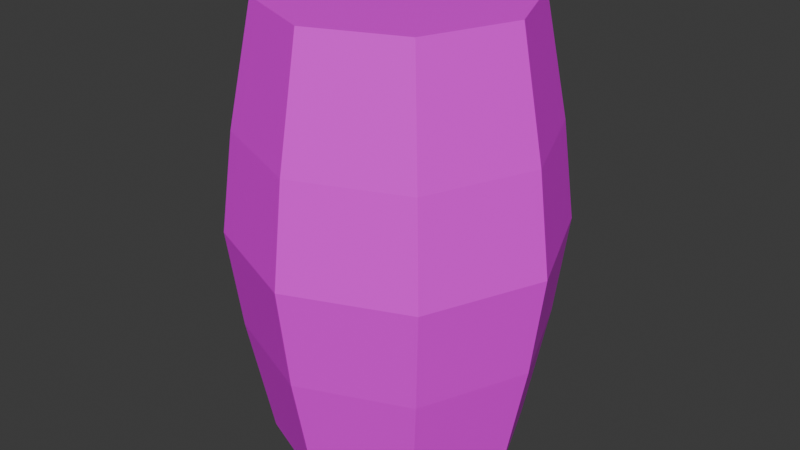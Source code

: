 # Source: barrel.blend  (saved by Blender 4.1.24; exported with 4.5.12 LTS)
import bpy
from mathutils import Matrix  # noqa: F401  (used for matrix-valued properties, if any)

bpy.ops.wm.read_factory_settings(use_empty=True)
scene = bpy.context.scene
scene.name = 'Scene'

# ---- collections
col_collection = bpy.data.collections.new('Collection'); scene.collection.children.link(col_collection)

# ---- images (referenced by path relative to the original .blend; pixels are not part of the script)
import os
ASSET_DIR = os.environ.get("B2B_ASSET_DIR", "")  # directory of the original .blend (textures are referenced by path, not embedded)
HERE = os.path.dirname(os.path.abspath(__file__))  # packed textures are extracted next to this script under _unpacked/

def load_image(name, relpath, width, height, colorspace="sRGB"):
    """Load a texture the original file referenced (path relative to the .blend, or extracted next to this script)."""
    p = next((c for c in (os.path.join(HERE, relpath), os.path.join(ASSET_DIR, relpath)) if relpath and os.path.exists(c)), "")
    if p:
        img = bpy.data.images.load(p, check_existing=True)
        img.name = name
    else:  # same state as the original file: an image datablock whose file is absent (Cycles renders it pink)
        img = bpy.data.images.new(name, width, height)
        img.source = "FILE"
        img.filepath = "//" + (relpath or name)
    img.colorspace_settings.name = colorspace
    return img
img_barrel_pixelart_png = load_image('barrel_pixelart.png', 'barrel_pixelart.png', 1024, 1024, 'sRGB')

# ---- materials (node trees are filled in below, after node groups)
mat_material = bpy.data.materials.new('Material')
mat_material.alpha_threshold = 0.0
mat_material.use_transparent_shadow = False
mat_material.roughness = 0.5
mat_material.line_color = (0.0, 0.0, 0.0, 1.0)

# ---- material node trees
mat_material.use_nodes = True; mat_material.node_tree.nodes.clear()
_N = mat_material.node_tree.nodes; _L = mat_material.node_tree.links
n0 = _N.new('ShaderNodeOutputMaterial'); n0.name = 'Material Output'; n0.location = (300, 300)
n1 = _N.new('ShaderNodeBsdfPrincipled'); n1.name = 'Principled BSDF'; n1.location = (10, 300)
n1.inputs[3].default_value = 1.45
n2 = _N.new('ShaderNodeTexImage'); n2.name = 'Image Texture'; n2.location = (-280, 280)
n2.image = img_barrel_pixelart_png
n2.interpolation = 'Closest'
_L.new(n1.outputs[0], n0.inputs[0])
_L.new(n2.outputs[0], n1.inputs[0])
n0.is_active_output = True

# ---- world
world_world = bpy.data.worlds.new('World'); scene.world = world_world
world_world.use_nodes = True; world_world.node_tree.nodes.clear()
_N = world_world.node_tree.nodes; _L = world_world.node_tree.links
n0 = _N.new('ShaderNodeOutputWorld'); n0.name = 'World Output'; n0.location = (300, 300)
n1 = _N.new('ShaderNodeBackground'); n1.name = 'Background'; n1.location = (10, 300)
n1.inputs[0].default_value = (0.05088, 0.05088, 0.05088, 1.0)
_L.new(n1.outputs[0], n0.inputs[0])
n0.is_active_output = True
world_world.color = (0.05088, 0.05088, 0.05088)
world_world.use_sun_shadow = False
world_world.sun_shadow_jitter_overblur = 0.0

# ---- meshes
me_plane = bpy.data.meshes.new('Plane')
me_plane.from_pydata([(-0.5814, -0.6307, 0.0), (0.5814, -0.6307, 0.0), (-0.5814, 0.5322, 0.0), (0.5814, 0.5322, 0.0), (-0.8223, -0.04922, 0.0), (-3.384e-08, -0.8715, 0.0), (0.8223, -0.04922, 0.0), (3.805e-08, 0.773, 0.0), (-0.5352, -0.5845, 0.5059), (0.5352, -0.5845, 0.5059), (-0.5352, 0.486, 0.5059), (0.5352, 0.486, 0.5059), (-0.7569, -0.04922, 0.5059), (-3.077e-08, -0.8062, 0.5059), (0.7569, -0.04922, 0.5059), (3.54e-08, 0.7077, 0.5059), (-0.4501, -0.4993, 1.114), (0.4501, -0.4993, 1.114), (-0.4501, 0.4009, 1.114), (0.4501, 0.4009, 1.114), (-0.6365, -0.04922, 1.114), (-2.511e-08, -0.6857, 1.114), (0.6365, -0.04922, 1.114), (3.054e-08, 0.5873, 1.114), (-0.5352, -0.5845, -0.5059), (0.5352, -0.5845, -0.5059), (-0.5352, 0.486, -0.5059), (0.5352, 0.486, -0.5059), (-0.7569, -0.04922, -0.5059), (-3.077e-08, -0.8062, -0.5059), (0.7569, -0.04922, -0.5059), (3.54e-08, 0.7077, -0.5059), (-0.4501, -0.4993, -1.114), (0.4501, -0.4993, -1.114), (-0.4501, 0.4009, -1.114), (0.4501, 0.4009, -1.114), (-0.6365, -0.04922, -1.114), (-2.511e-08, -0.6857, -1.114), (0.6365, -0.04922, -1.114), (3.054e-08, 0.5873, -1.114)], [], [(4, 0, 8, 12), (3, 7, 15, 11), (0, 5, 13, 8), (7, 2, 10, 15), (5, 1, 9, 13), (1, 6, 14, 9), (2, 4, 12, 10), (6, 3, 11, 14), (15, 10, 18, 23), (13, 9, 17, 21), (9, 14, 22, 17), (10, 12, 20, 18), (14, 11, 19, 22), (12, 8, 16, 20), (11, 15, 23, 19), (8, 13, 21, 16), (4, 28, 24, 0), (3, 27, 31, 7), (0, 24, 29, 5), (7, 31, 26, 2), (5, 29, 25, 1), (1, 25, 30, 6), (2, 26, 28, 4), (6, 30, 27, 3), (31, 39, 34, 26), (29, 37, 33, 25), (25, 33, 38, 30), (26, 34, 36, 28), (30, 38, 35, 27), (28, 36, 32, 24), (27, 35, 39, 31), (24, 32, 37, 29), (20, 16, 21, 17, 22, 19, 23, 18), (36, 34, 39, 35, 38, 33, 37, 32)])
_k = set([(4, 12), (4, 28), (12, 20), (28, 36)])
me_plane.attributes.new('sharp_edge', 'BOOLEAN', 'EDGE').data.foreach_set('value', [ (min(e.vertices), max(e.vertices)) in _k for e in me_plane.edges])
_uv = me_plane.uv_layers.new(name='UVMap')
_uv.uv.foreach_set('vector', [0.25, 0.2593, 0.1464, 0.2593, 0.1406, 0.1416, 0.236, 0.1416, 0.3964, 0.2593, 0.25, 0.2593, 0.2558, 0.1416, 0.3906, 0.1416, 0.1464, 0.2593, 6.935e-09, 0.2593, 0.005818, 0.1416, 0.1406, 0.1416, 1.0, 0.2593, 0.8964, 0.2593, 0.8906, 0.1416, 0.986, 0.1416, 0.75, 0.2593, 0.6464, 0.2593, 0.6406, 0.1416, 0.736, 0.1416, 0.6464, 0.2593, 0.5, 0.2593, 0.5058, 0.1416, 0.6406, 0.1416, 0.8964, 0.2593, 0.75, 0.2593, 0.7558, 0.1416, 0.8906, 0.1416, 0.5, 0.2593, 0.3964, 0.2593, 0.3906, 0.1416, 0.486, 0.1416, 0.986, 0.1416, 0.8906, 0.1416, 0.8799, 0.0, 0.9601, 0.0, 0.736, 0.1416, 0.6406, 0.1416, 0.6299, 0.0, 0.7101, 0.0, 0.6406, 0.1416, 0.5058, 0.1416, 0.5165, 0.0, 0.6299, 0.0, 0.8906, 0.1416, 0.7558, 0.1416, 0.7665, 0.0, 0.8799, 0.0, 0.486, 0.1416, 0.3906, 0.1416, 0.3799, 0.0, 0.4601, 0.0, 0.236, 0.1416, 0.1406, 0.1416, 0.1299, 0.0, 0.2101, 0.0, 0.3906, 0.1416, 0.2558, 0.1416, 0.2665, 0.0, 0.3799, 0.0, 0.1406, 0.1416, 0.005818, 0.1416, 0.01654, 0.0, 0.1299, 0.0, 0.25, 0.2593, 0.236, 0.377, 0.1406, 0.377, 0.1464, 0.2593, 0.3964, 0.2593, 0.3906, 0.377, 0.2558, 0.377, 0.25, 0.2593, 0.1464, 0.2593, 0.1406, 0.377, 0.005818, 0.377, 6.935e-09, 0.2593, 1.0, 0.2593, 0.986, 0.377, 0.8906, 0.377, 0.8964, 0.2593, 0.75, 0.2593, 0.736, 0.377, 0.6406, 0.377, 0.6464, 0.2593, 0.6464, 0.2593, 0.6406, 0.377, 0.5058, 0.377, 0.5, 0.2593, 0.8964, 0.2593, 0.8906, 0.377, 0.7558, 0.377, 0.75, 0.2593, 0.5, 0.2593, 0.486, 0.377, 0.3906, 0.377, 0.3964, 0.2593, 0.986, 0.377, 0.9601, 0.5186, 0.8799, 0.5186, 0.8906, 0.377, 0.736, 0.377, 0.7101, 0.5186, 0.6299, 0.5186, 0.6406, 0.377, 0.6406, 0.377, 0.6299, 0.5186, 0.5165, 0.5186, 0.5058, 0.377, 0.8906, 0.377, 0.8799, 0.5186, 0.7665, 0.5186, 0.7558, 0.377, 0.486, 0.377, 0.4601, 0.5186, 0.3799, 0.5186, 0.3906, 0.377, 0.236, 0.377, 0.2101, 0.5186, 0.1299, 0.5186, 0.1406, 0.377, 0.3906, 0.377, 0.3799, 0.5186, 0.2665, 0.5186, 0.2558, 0.377, 0.1406, 0.377, 0.1299, 0.5186, 0.01654, 0.5186, 0.005818, 0.377, 0.08016, 0.7923, -4.929e-09, 0.7121, -2.703e-09, 0.5987, 0.08016, 0.5186, 0.1935, 0.5186, 0.2737, 0.5987, 0.2737, 0.7121, 0.1935, 0.7923, 0.4672, 0.5186, 0.5474, 0.5987, 0.5474, 0.7121, 0.4672, 0.7923, 0.3538, 0.7923, 0.2737, 0.7121, 0.2737, 0.5987, 0.3538, 0.5186])
me_plane.materials.append(mat_material)
me_plane.update()

# ---- objects
ob_barrel = bpy.data.objects.new('Barrel', me_plane)
ob_empty = bpy.data.objects.new('Empty', None)

# ---- transforms, parenting, visibility, modifiers, constraints
ob_barrel.location = (1.489e-16, 0.0, 0.9794)
ob_barrel.scale = (0.8758, 0.8758, 0.8758)
ob_empty.location = (1.439, -0.05846, 0.9869)
ob_empty.rotation_euler = (1.571, -0.0, -1.571)
ob_empty.scale = (0.471, 0.471, 0.471)
ob_empty.empty_display_type = 'IMAGE'
ob_empty.empty_display_size = 5.0

# ---- collection membership
scene.collection.objects.link(ob_barrel)
col_collection.objects.link(ob_empty)

# ---- scene / render settings (as saved in the file)
scene.frame_start = 1; scene.frame_end = 250; scene.frame_set(1)
scene.render.engine = 'BLENDER_EEVEE_NEXT'
scene.cycles.sampling_pattern = 'TABULATED_SOBOL'
scene.eevee.ray_tracing_options.trace_max_roughness = 0.0
bpy.context.view_layer.update()

# ---- added for rendering (the .blend has no active camera and no usable light): camera, sun
cam_auto = bpy.data.cameras.new('AutoCamera')
cam_auto.lens = 50.0
cam_auto.sensor_width = 36.0
cam_auto.clip_end = 1000.0
ob_auto_camera = bpy.data.objects.new('AutoCamera', cam_auto)
scene.collection.objects.link(ob_auto_camera)
ob_auto_camera.location = (2.61012, -3.17525, 3.06751)
ob_auto_camera.rotation_euler = (1.09748, -7.21219e-08, 0.694738)
scene.camera = ob_auto_camera
light_auto_sun = bpy.data.lights.new('AutoSun', 'SUN')
light_auto_sun.energy = 3.0
light_auto_sun.angle = 0.0523599
ob_auto_sun = bpy.data.objects.new('AutoSun', light_auto_sun)
scene.collection.objects.link(ob_auto_sun)
ob_auto_sun.rotation_euler = (0.872665, 0.174533, 0.523599)
bpy.context.view_layer.update()
